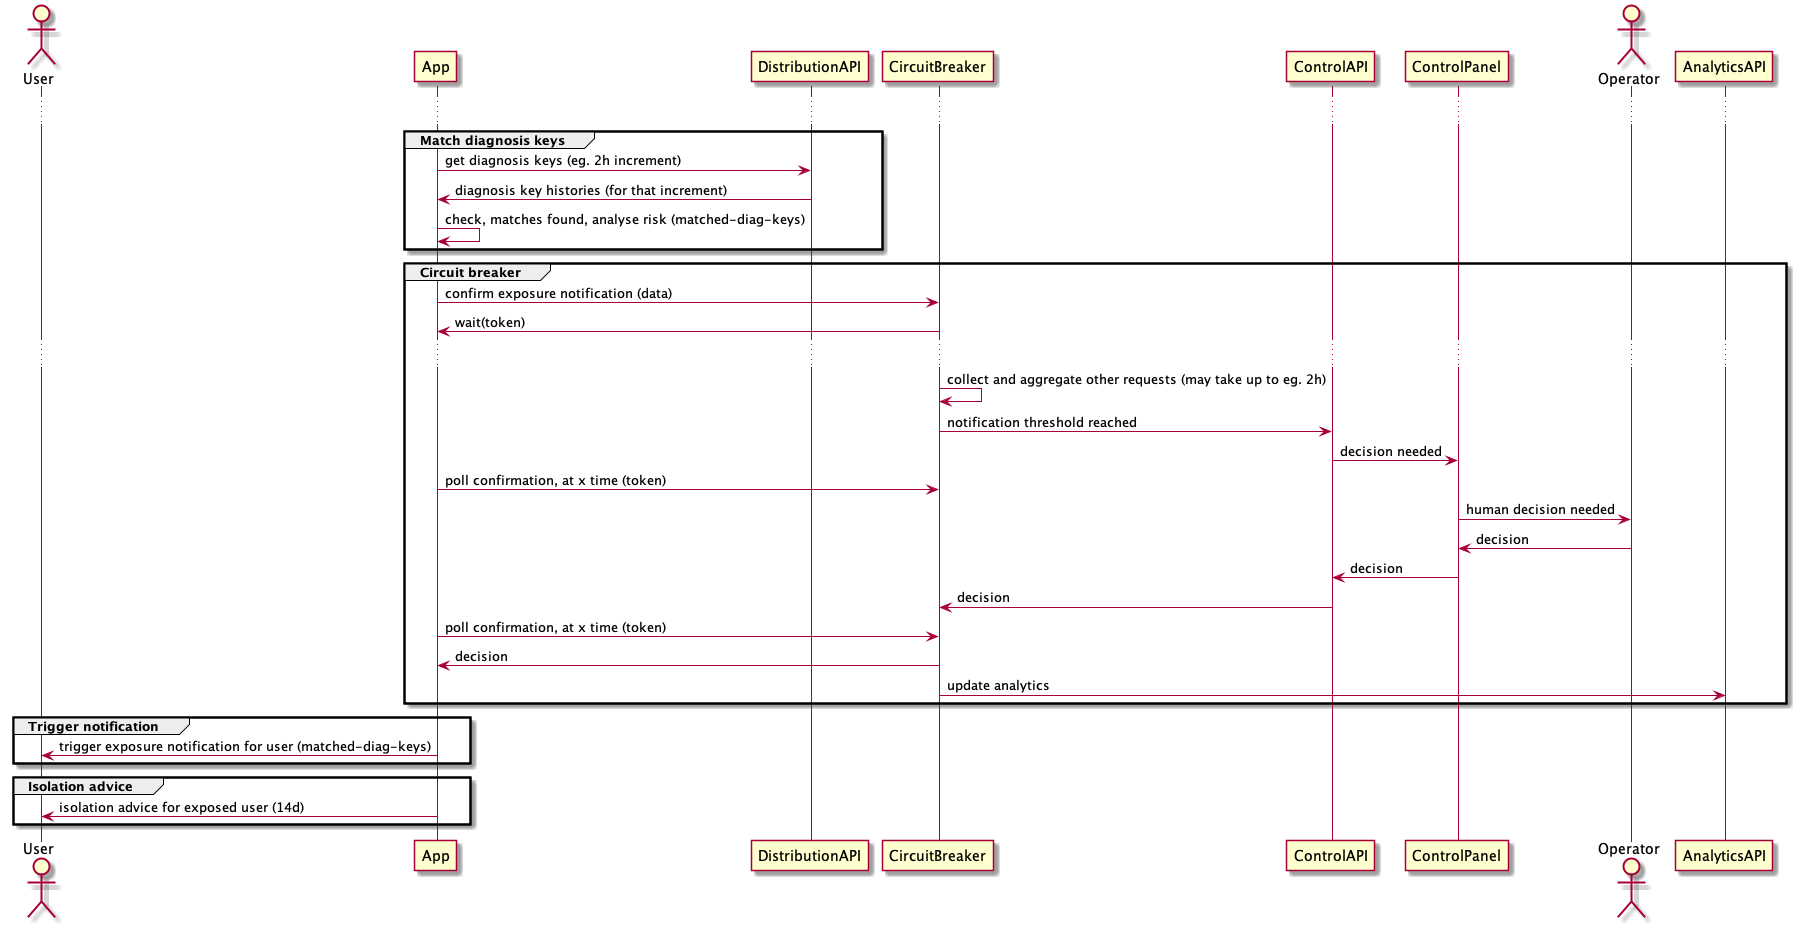

The diagram above was rendered by PlantUML. Its source (embedded in the PNG):
@startuml system-flow_matching-diagnosis-keys-trigger-exposure-notification

Actor User

...
group Match diagnosis keys
  App -> DistributionAPI : get diagnosis keys (eg. 2h increment)
  App <- DistributionAPI : diagnosis key histories (for that increment)

  App -> App : check, matches found, analyse risk (matched-diag-keys)
end
group Circuit breaker
  App -> CircuitBreaker : confirm exposure notification (data)
  App <- CircuitBreaker : wait(token)
  ...
  CircuitBreaker -> CircuitBreaker : collect and aggregate other requests (may take up to eg. 2h)
  CircuitBreaker -> ControlAPI : notification threshold reached

  ControlAPI -> ControlPanel : decision needed
  
  App -> CircuitBreaker : poll confirmation, at x time (token)
    Actor Operator
  ControlPanel -> Operator :  human decision needed
  ControlPanel <- Operator :  decision

  ControlAPI <- ControlPanel : decision
  CircuitBreaker <- ControlAPI : decision

  App -> CircuitBreaker : poll confirmation, at x time (token)
  App <- CircuitBreaker : decision

  CircuitBreaker -> AnalyticsAPI : update analytics
end

group Trigger notification
  App -> User : trigger exposure notification for user (matched-diag-keys)
end

group Isolation advice
  App -> User : isolation advice for exposed user (14d)
end 

@enduml